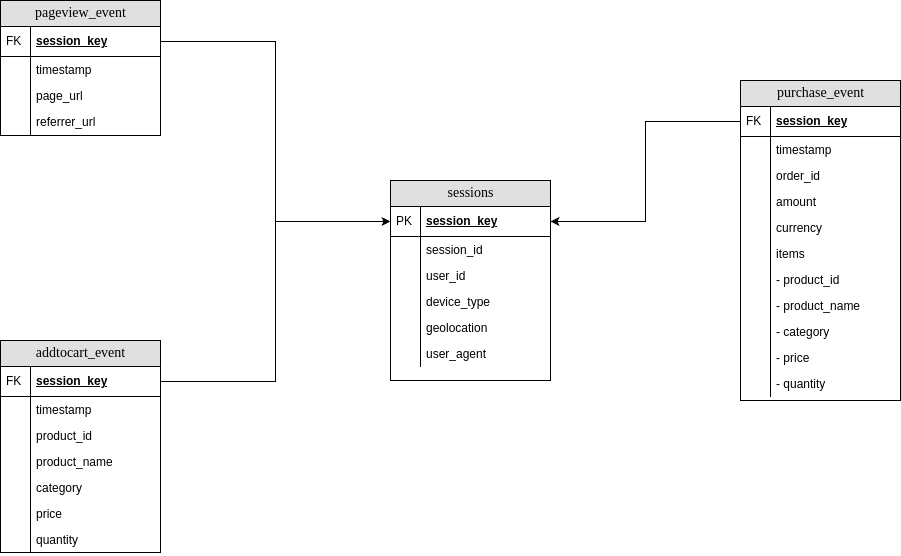

The diagram above was exported from draw.io. Its source (the exported page's mxGraphModel, read from the mxfile embedded in the PNG):
<mxGraphModel dx="1150" dy="988" grid="1" gridSize="10" guides="1" tooltips="1" connect="1" arrows="1" fold="1" page="1" pageScale="1" pageWidth="1100" pageHeight="850" background="#FFFFFF" math="0" shadow="0">
  <root>
    <mxCell id="0" />
    <mxCell id="1" parent="0" />
    <mxCell id="2e49270ec7c68f3f-80" value="sessions" style="swimlane;html=1;fontStyle=0;childLayout=stackLayout;horizontal=1;startSize=26;fillColor=#e0e0e0;horizontalStack=0;resizeParent=1;resizeLast=0;collapsible=1;marginBottom=0;swimlaneFillColor=#ffffff;align=center;rounded=0;shadow=0;comic=0;labelBackgroundColor=none;strokeWidth=1;fontFamily=Verdana;fontSize=14" parent="1" vertex="1">
      <mxGeometry x="490" y="329" width="160" height="200" as="geometry" />
    </mxCell>
    <mxCell id="2e49270ec7c68f3f-81" value="session_key" style="shape=partialRectangle;top=0;left=0;right=0;bottom=1;html=1;align=left;verticalAlign=middle;fillColor=none;spacingLeft=34;spacingRight=4;whiteSpace=wrap;overflow=hidden;rotatable=0;points=[[0,0.5],[1,0.5]];portConstraint=eastwest;dropTarget=0;fontStyle=5;" parent="2e49270ec7c68f3f-80" vertex="1">
      <mxGeometry y="26" width="160" height="30" as="geometry" />
    </mxCell>
    <mxCell id="2e49270ec7c68f3f-82" value="PK" style="shape=partialRectangle;top=0;left=0;bottom=0;html=1;fillColor=none;align=left;verticalAlign=middle;spacingLeft=4;spacingRight=4;whiteSpace=wrap;overflow=hidden;rotatable=0;points=[];portConstraint=eastwest;part=1;" parent="2e49270ec7c68f3f-81" vertex="1" connectable="0">
      <mxGeometry width="30" height="30" as="geometry" />
    </mxCell>
    <mxCell id="2e49270ec7c68f3f-83" value="session_id" style="shape=partialRectangle;top=0;left=0;right=0;bottom=0;html=1;align=left;verticalAlign=top;fillColor=none;spacingLeft=34;spacingRight=4;whiteSpace=wrap;overflow=hidden;rotatable=0;points=[[0,0.5],[1,0.5]];portConstraint=eastwest;dropTarget=0;" parent="2e49270ec7c68f3f-80" vertex="1">
      <mxGeometry y="56" width="160" height="26" as="geometry" />
    </mxCell>
    <mxCell id="2e49270ec7c68f3f-84" value="" style="shape=partialRectangle;top=0;left=0;bottom=0;html=1;fillColor=none;align=left;verticalAlign=top;spacingLeft=4;spacingRight=4;whiteSpace=wrap;overflow=hidden;rotatable=0;points=[];portConstraint=eastwest;part=1;" parent="2e49270ec7c68f3f-83" vertex="1" connectable="0">
      <mxGeometry width="30" height="26" as="geometry" />
    </mxCell>
    <mxCell id="2e49270ec7c68f3f-85" value="user_id" style="shape=partialRectangle;top=0;left=0;right=0;bottom=0;html=1;align=left;verticalAlign=top;fillColor=none;spacingLeft=34;spacingRight=4;whiteSpace=wrap;overflow=hidden;rotatable=0;points=[[0,0.5],[1,0.5]];portConstraint=eastwest;dropTarget=0;" parent="2e49270ec7c68f3f-80" vertex="1">
      <mxGeometry y="82" width="160" height="26" as="geometry" />
    </mxCell>
    <mxCell id="2e49270ec7c68f3f-86" value="" style="shape=partialRectangle;top=0;left=0;bottom=0;html=1;fillColor=none;align=left;verticalAlign=top;spacingLeft=4;spacingRight=4;whiteSpace=wrap;overflow=hidden;rotatable=0;points=[];portConstraint=eastwest;part=1;" parent="2e49270ec7c68f3f-85" vertex="1" connectable="0">
      <mxGeometry width="30" height="26" as="geometry" />
    </mxCell>
    <mxCell id="2e49270ec7c68f3f-87" value="device_type" style="shape=partialRectangle;top=0;left=0;right=0;bottom=0;html=1;align=left;verticalAlign=top;fillColor=none;spacingLeft=34;spacingRight=4;whiteSpace=wrap;overflow=hidden;rotatable=0;points=[[0,0.5],[1,0.5]];portConstraint=eastwest;dropTarget=0;" parent="2e49270ec7c68f3f-80" vertex="1">
      <mxGeometry y="108" width="160" height="26" as="geometry" />
    </mxCell>
    <mxCell id="2e49270ec7c68f3f-88" value="" style="shape=partialRectangle;top=0;left=0;bottom=0;html=1;fillColor=none;align=left;verticalAlign=top;spacingLeft=4;spacingRight=4;whiteSpace=wrap;overflow=hidden;rotatable=0;points=[];portConstraint=eastwest;part=1;" parent="2e49270ec7c68f3f-87" vertex="1" connectable="0">
      <mxGeometry width="30" height="26" as="geometry" />
    </mxCell>
    <mxCell id="sXIvWopzPCZQemZc22Ao-14" value="geolocation" style="shape=partialRectangle;top=0;left=0;right=0;bottom=0;html=1;align=left;verticalAlign=top;fillColor=none;spacingLeft=34;spacingRight=4;whiteSpace=wrap;overflow=hidden;rotatable=0;points=[[0,0.5],[1,0.5]];portConstraint=eastwest;dropTarget=0;" parent="2e49270ec7c68f3f-80" vertex="1">
      <mxGeometry y="134" width="160" height="26" as="geometry" />
    </mxCell>
    <mxCell id="sXIvWopzPCZQemZc22Ao-15" value="" style="shape=partialRectangle;top=0;left=0;bottom=0;html=1;fillColor=none;align=left;verticalAlign=top;spacingLeft=4;spacingRight=4;whiteSpace=wrap;overflow=hidden;rotatable=0;points=[];portConstraint=eastwest;part=1;" parent="sXIvWopzPCZQemZc22Ao-14" vertex="1" connectable="0">
      <mxGeometry width="30" height="26" as="geometry" />
    </mxCell>
    <mxCell id="o3ADEP8hYJ_qP21vv1_a-1" value="user_agent" style="shape=partialRectangle;top=0;left=0;right=0;bottom=0;html=1;align=left;verticalAlign=top;fillColor=none;spacingLeft=34;spacingRight=4;whiteSpace=wrap;overflow=hidden;rotatable=0;points=[[0,0.5],[1,0.5]];portConstraint=eastwest;dropTarget=0;" vertex="1" parent="2e49270ec7c68f3f-80">
      <mxGeometry y="160" width="160" height="26" as="geometry" />
    </mxCell>
    <mxCell id="o3ADEP8hYJ_qP21vv1_a-2" value="" style="shape=partialRectangle;top=0;left=0;bottom=0;html=1;fillColor=none;align=left;verticalAlign=top;spacingLeft=4;spacingRight=4;whiteSpace=wrap;overflow=hidden;rotatable=0;points=[];portConstraint=eastwest;part=1;" vertex="1" connectable="0" parent="o3ADEP8hYJ_qP21vv1_a-1">
      <mxGeometry width="30" height="26" as="geometry" />
    </mxCell>
    <mxCell id="sXIvWopzPCZQemZc22Ao-18" value="pageview_event" style="swimlane;html=1;fontStyle=0;childLayout=stackLayout;horizontal=1;startSize=26;fillColor=#e0e0e0;horizontalStack=0;resizeParent=1;resizeLast=0;collapsible=1;marginBottom=0;swimlaneFillColor=#ffffff;align=center;rounded=0;shadow=0;comic=0;labelBackgroundColor=none;strokeWidth=1;fontFamily=Verdana;fontSize=14" parent="1" vertex="1">
      <mxGeometry x="100" y="149" width="160" height="135" as="geometry" />
    </mxCell>
    <mxCell id="sXIvWopzPCZQemZc22Ao-19" value="session_key" style="shape=partialRectangle;top=0;left=0;right=0;bottom=1;html=1;align=left;verticalAlign=middle;fillColor=none;spacingLeft=34;spacingRight=4;whiteSpace=wrap;overflow=hidden;rotatable=0;points=[[0,0.5],[1,0.5]];portConstraint=eastwest;dropTarget=0;fontStyle=5;" parent="sXIvWopzPCZQemZc22Ao-18" vertex="1">
      <mxGeometry y="26" width="160" height="30" as="geometry" />
    </mxCell>
    <mxCell id="sXIvWopzPCZQemZc22Ao-20" value="FK" style="shape=partialRectangle;top=0;left=0;bottom=0;html=1;fillColor=none;align=left;verticalAlign=middle;spacingLeft=4;spacingRight=4;whiteSpace=wrap;overflow=hidden;rotatable=0;points=[];portConstraint=eastwest;part=1;" parent="sXIvWopzPCZQemZc22Ao-19" vertex="1" connectable="0">
      <mxGeometry width="30" height="30" as="geometry" />
    </mxCell>
    <mxCell id="sXIvWopzPCZQemZc22Ao-21" value="timestamp" style="shape=partialRectangle;top=0;left=0;right=0;bottom=0;html=1;align=left;verticalAlign=top;fillColor=none;spacingLeft=34;spacingRight=4;whiteSpace=wrap;overflow=hidden;rotatable=0;points=[[0,0.5],[1,0.5]];portConstraint=eastwest;dropTarget=0;" parent="sXIvWopzPCZQemZc22Ao-18" vertex="1">
      <mxGeometry y="56" width="160" height="26" as="geometry" />
    </mxCell>
    <mxCell id="sXIvWopzPCZQemZc22Ao-22" value="" style="shape=partialRectangle;top=0;left=0;bottom=0;html=1;fillColor=none;align=left;verticalAlign=top;spacingLeft=4;spacingRight=4;whiteSpace=wrap;overflow=hidden;rotatable=0;points=[];portConstraint=eastwest;part=1;" parent="sXIvWopzPCZQemZc22Ao-21" vertex="1" connectable="0">
      <mxGeometry width="30" height="26" as="geometry" />
    </mxCell>
    <mxCell id="sXIvWopzPCZQemZc22Ao-23" value="page_url" style="shape=partialRectangle;top=0;left=0;right=0;bottom=0;html=1;align=left;verticalAlign=top;fillColor=none;spacingLeft=34;spacingRight=4;whiteSpace=wrap;overflow=hidden;rotatable=0;points=[[0,0.5],[1,0.5]];portConstraint=eastwest;dropTarget=0;" parent="sXIvWopzPCZQemZc22Ao-18" vertex="1">
      <mxGeometry y="82" width="160" height="26" as="geometry" />
    </mxCell>
    <mxCell id="sXIvWopzPCZQemZc22Ao-24" value="" style="shape=partialRectangle;top=0;left=0;bottom=0;html=1;fillColor=none;align=left;verticalAlign=top;spacingLeft=4;spacingRight=4;whiteSpace=wrap;overflow=hidden;rotatable=0;points=[];portConstraint=eastwest;part=1;" parent="sXIvWopzPCZQemZc22Ao-23" vertex="1" connectable="0">
      <mxGeometry width="30" height="26" as="geometry" />
    </mxCell>
    <mxCell id="sXIvWopzPCZQemZc22Ao-25" value="referrer_url" style="shape=partialRectangle;top=0;left=0;right=0;bottom=0;html=1;align=left;verticalAlign=top;fillColor=none;spacingLeft=34;spacingRight=4;whiteSpace=wrap;overflow=hidden;rotatable=0;points=[[0,0.5],[1,0.5]];portConstraint=eastwest;dropTarget=0;" parent="sXIvWopzPCZQemZc22Ao-18" vertex="1">
      <mxGeometry y="108" width="160" height="26" as="geometry" />
    </mxCell>
    <mxCell id="sXIvWopzPCZQemZc22Ao-26" value="" style="shape=partialRectangle;top=0;left=0;bottom=0;html=1;fillColor=none;align=left;verticalAlign=top;spacingLeft=4;spacingRight=4;whiteSpace=wrap;overflow=hidden;rotatable=0;points=[];portConstraint=eastwest;part=1;" parent="sXIvWopzPCZQemZc22Ao-25" vertex="1" connectable="0">
      <mxGeometry width="30" height="26" as="geometry" />
    </mxCell>
    <mxCell id="sXIvWopzPCZQemZc22Ao-29" style="edgeStyle=orthogonalEdgeStyle;rounded=0;orthogonalLoop=1;jettySize=auto;html=1;exitX=1;exitY=0.5;exitDx=0;exitDy=0;entryX=0;entryY=0.5;entryDx=0;entryDy=0;" parent="1" source="sXIvWopzPCZQemZc22Ao-19" target="2e49270ec7c68f3f-81" edge="1">
      <mxGeometry relative="1" as="geometry" />
    </mxCell>
    <mxCell id="sXIvWopzPCZQemZc22Ao-31" value="addtocart_event" style="swimlane;html=1;fontStyle=0;childLayout=stackLayout;horizontal=1;startSize=26;fillColor=#e0e0e0;horizontalStack=0;resizeParent=1;resizeLast=0;collapsible=1;marginBottom=0;swimlaneFillColor=#ffffff;align=center;rounded=0;shadow=0;comic=0;labelBackgroundColor=none;strokeWidth=1;fontFamily=Verdana;fontSize=14" parent="1" vertex="1">
      <mxGeometry x="100" y="489" width="160" height="212" as="geometry" />
    </mxCell>
    <mxCell id="sXIvWopzPCZQemZc22Ao-32" value="session_key" style="shape=partialRectangle;top=0;left=0;right=0;bottom=1;html=1;align=left;verticalAlign=middle;fillColor=none;spacingLeft=34;spacingRight=4;whiteSpace=wrap;overflow=hidden;rotatable=0;points=[[0,0.5],[1,0.5]];portConstraint=eastwest;dropTarget=0;fontStyle=5;" parent="sXIvWopzPCZQemZc22Ao-31" vertex="1">
      <mxGeometry y="26" width="160" height="30" as="geometry" />
    </mxCell>
    <mxCell id="sXIvWopzPCZQemZc22Ao-33" value="FK" style="shape=partialRectangle;top=0;left=0;bottom=0;html=1;fillColor=none;align=left;verticalAlign=middle;spacingLeft=4;spacingRight=4;whiteSpace=wrap;overflow=hidden;rotatable=0;points=[];portConstraint=eastwest;part=1;" parent="sXIvWopzPCZQemZc22Ao-32" vertex="1" connectable="0">
      <mxGeometry width="30" height="30" as="geometry" />
    </mxCell>
    <mxCell id="sXIvWopzPCZQemZc22Ao-34" value="timestamp" style="shape=partialRectangle;top=0;left=0;right=0;bottom=0;html=1;align=left;verticalAlign=top;fillColor=none;spacingLeft=34;spacingRight=4;whiteSpace=wrap;overflow=hidden;rotatable=0;points=[[0,0.5],[1,0.5]];portConstraint=eastwest;dropTarget=0;" parent="sXIvWopzPCZQemZc22Ao-31" vertex="1">
      <mxGeometry y="56" width="160" height="26" as="geometry" />
    </mxCell>
    <mxCell id="sXIvWopzPCZQemZc22Ao-35" value="" style="shape=partialRectangle;top=0;left=0;bottom=0;html=1;fillColor=none;align=left;verticalAlign=top;spacingLeft=4;spacingRight=4;whiteSpace=wrap;overflow=hidden;rotatable=0;points=[];portConstraint=eastwest;part=1;" parent="sXIvWopzPCZQemZc22Ao-34" vertex="1" connectable="0">
      <mxGeometry width="30" height="26" as="geometry" />
    </mxCell>
    <mxCell id="sXIvWopzPCZQemZc22Ao-36" value="product_id" style="shape=partialRectangle;top=0;left=0;right=0;bottom=0;html=1;align=left;verticalAlign=top;fillColor=none;spacingLeft=34;spacingRight=4;whiteSpace=wrap;overflow=hidden;rotatable=0;points=[[0,0.5],[1,0.5]];portConstraint=eastwest;dropTarget=0;" parent="sXIvWopzPCZQemZc22Ao-31" vertex="1">
      <mxGeometry y="82" width="160" height="26" as="geometry" />
    </mxCell>
    <mxCell id="sXIvWopzPCZQemZc22Ao-37" value="" style="shape=partialRectangle;top=0;left=0;bottom=0;html=1;fillColor=none;align=left;verticalAlign=top;spacingLeft=4;spacingRight=4;whiteSpace=wrap;overflow=hidden;rotatable=0;points=[];portConstraint=eastwest;part=1;" parent="sXIvWopzPCZQemZc22Ao-36" vertex="1" connectable="0">
      <mxGeometry width="30" height="26" as="geometry" />
    </mxCell>
    <mxCell id="sXIvWopzPCZQemZc22Ao-38" value="product_name" style="shape=partialRectangle;top=0;left=0;right=0;bottom=0;html=1;align=left;verticalAlign=top;fillColor=none;spacingLeft=34;spacingRight=4;whiteSpace=wrap;overflow=hidden;rotatable=0;points=[[0,0.5],[1,0.5]];portConstraint=eastwest;dropTarget=0;" parent="sXIvWopzPCZQemZc22Ao-31" vertex="1">
      <mxGeometry y="108" width="160" height="26" as="geometry" />
    </mxCell>
    <mxCell id="sXIvWopzPCZQemZc22Ao-39" value="" style="shape=partialRectangle;top=0;left=0;bottom=0;html=1;fillColor=none;align=left;verticalAlign=top;spacingLeft=4;spacingRight=4;whiteSpace=wrap;overflow=hidden;rotatable=0;points=[];portConstraint=eastwest;part=1;" parent="sXIvWopzPCZQemZc22Ao-38" vertex="1" connectable="0">
      <mxGeometry width="30" height="26" as="geometry" />
    </mxCell>
    <mxCell id="sXIvWopzPCZQemZc22Ao-41" value="category" style="shape=partialRectangle;top=0;left=0;right=0;bottom=0;html=1;align=left;verticalAlign=top;fillColor=none;spacingLeft=34;spacingRight=4;whiteSpace=wrap;overflow=hidden;rotatable=0;points=[[0,0.5],[1,0.5]];portConstraint=eastwest;dropTarget=0;" parent="sXIvWopzPCZQemZc22Ao-31" vertex="1">
      <mxGeometry y="134" width="160" height="26" as="geometry" />
    </mxCell>
    <mxCell id="sXIvWopzPCZQemZc22Ao-42" value="" style="shape=partialRectangle;top=0;left=0;bottom=0;html=1;fillColor=none;align=left;verticalAlign=top;spacingLeft=4;spacingRight=4;whiteSpace=wrap;overflow=hidden;rotatable=0;points=[];portConstraint=eastwest;part=1;" parent="sXIvWopzPCZQemZc22Ao-41" vertex="1" connectable="0">
      <mxGeometry width="30" height="26" as="geometry" />
    </mxCell>
    <mxCell id="sXIvWopzPCZQemZc22Ao-43" value="price" style="shape=partialRectangle;top=0;left=0;right=0;bottom=0;html=1;align=left;verticalAlign=top;fillColor=none;spacingLeft=34;spacingRight=4;whiteSpace=wrap;overflow=hidden;rotatable=0;points=[[0,0.5],[1,0.5]];portConstraint=eastwest;dropTarget=0;" parent="sXIvWopzPCZQemZc22Ao-31" vertex="1">
      <mxGeometry y="160" width="160" height="26" as="geometry" />
    </mxCell>
    <mxCell id="sXIvWopzPCZQemZc22Ao-44" value="" style="shape=partialRectangle;top=0;left=0;bottom=0;html=1;fillColor=none;align=left;verticalAlign=top;spacingLeft=4;spacingRight=4;whiteSpace=wrap;overflow=hidden;rotatable=0;points=[];portConstraint=eastwest;part=1;" parent="sXIvWopzPCZQemZc22Ao-43" vertex="1" connectable="0">
      <mxGeometry width="30" height="26" as="geometry" />
    </mxCell>
    <mxCell id="sXIvWopzPCZQemZc22Ao-45" value="quantity" style="shape=partialRectangle;top=0;left=0;right=0;bottom=0;html=1;align=left;verticalAlign=top;fillColor=none;spacingLeft=34;spacingRight=4;whiteSpace=wrap;overflow=hidden;rotatable=0;points=[[0,0.5],[1,0.5]];portConstraint=eastwest;dropTarget=0;" parent="sXIvWopzPCZQemZc22Ao-31" vertex="1">
      <mxGeometry y="186" width="160" height="26" as="geometry" />
    </mxCell>
    <mxCell id="sXIvWopzPCZQemZc22Ao-46" value="" style="shape=partialRectangle;top=0;left=0;bottom=0;html=1;fillColor=none;align=left;verticalAlign=top;spacingLeft=4;spacingRight=4;whiteSpace=wrap;overflow=hidden;rotatable=0;points=[];portConstraint=eastwest;part=1;" parent="sXIvWopzPCZQemZc22Ao-45" vertex="1" connectable="0">
      <mxGeometry width="30" height="26" as="geometry" />
    </mxCell>
    <mxCell id="sXIvWopzPCZQemZc22Ao-47" style="edgeStyle=orthogonalEdgeStyle;rounded=0;orthogonalLoop=1;jettySize=auto;html=1;exitX=1;exitY=0.5;exitDx=0;exitDy=0;" parent="1" source="sXIvWopzPCZQemZc22Ao-32" target="2e49270ec7c68f3f-81" edge="1">
      <mxGeometry relative="1" as="geometry" />
    </mxCell>
    <mxCell id="sXIvWopzPCZQemZc22Ao-50" value="purchase_event" style="swimlane;html=1;fontStyle=0;childLayout=stackLayout;horizontal=1;startSize=26;fillColor=#e0e0e0;horizontalStack=0;resizeParent=1;resizeLast=0;collapsible=1;marginBottom=0;swimlaneFillColor=#ffffff;align=center;rounded=0;shadow=0;comic=0;labelBackgroundColor=none;strokeWidth=1;fontFamily=Verdana;fontSize=14" parent="1" vertex="1">
      <mxGeometry x="840" y="229" width="160" height="320" as="geometry" />
    </mxCell>
    <mxCell id="sXIvWopzPCZQemZc22Ao-51" value="session_key" style="shape=partialRectangle;top=0;left=0;right=0;bottom=1;html=1;align=left;verticalAlign=middle;fillColor=none;spacingLeft=34;spacingRight=4;whiteSpace=wrap;overflow=hidden;rotatable=0;points=[[0,0.5],[1,0.5]];portConstraint=eastwest;dropTarget=0;fontStyle=5;" parent="sXIvWopzPCZQemZc22Ao-50" vertex="1">
      <mxGeometry y="26" width="160" height="30" as="geometry" />
    </mxCell>
    <mxCell id="sXIvWopzPCZQemZc22Ao-52" value="FK" style="shape=partialRectangle;top=0;left=0;bottom=0;html=1;fillColor=none;align=left;verticalAlign=middle;spacingLeft=4;spacingRight=4;whiteSpace=wrap;overflow=hidden;rotatable=0;points=[];portConstraint=eastwest;part=1;" parent="sXIvWopzPCZQemZc22Ao-51" vertex="1" connectable="0">
      <mxGeometry width="30" height="30" as="geometry" />
    </mxCell>
    <mxCell id="sXIvWopzPCZQemZc22Ao-53" value="timestamp" style="shape=partialRectangle;top=0;left=0;right=0;bottom=0;html=1;align=left;verticalAlign=top;fillColor=none;spacingLeft=34;spacingRight=4;whiteSpace=wrap;overflow=hidden;rotatable=0;points=[[0,0.5],[1,0.5]];portConstraint=eastwest;dropTarget=0;" parent="sXIvWopzPCZQemZc22Ao-50" vertex="1">
      <mxGeometry y="56" width="160" height="26" as="geometry" />
    </mxCell>
    <mxCell id="sXIvWopzPCZQemZc22Ao-54" value="" style="shape=partialRectangle;top=0;left=0;bottom=0;html=1;fillColor=none;align=left;verticalAlign=top;spacingLeft=4;spacingRight=4;whiteSpace=wrap;overflow=hidden;rotatable=0;points=[];portConstraint=eastwest;part=1;" parent="sXIvWopzPCZQemZc22Ao-53" vertex="1" connectable="0">
      <mxGeometry width="30" height="26" as="geometry" />
    </mxCell>
    <mxCell id="sXIvWopzPCZQemZc22Ao-55" value="order_id" style="shape=partialRectangle;top=0;left=0;right=0;bottom=0;html=1;align=left;verticalAlign=top;fillColor=none;spacingLeft=34;spacingRight=4;whiteSpace=wrap;overflow=hidden;rotatable=0;points=[[0,0.5],[1,0.5]];portConstraint=eastwest;dropTarget=0;" parent="sXIvWopzPCZQemZc22Ao-50" vertex="1">
      <mxGeometry y="82" width="160" height="26" as="geometry" />
    </mxCell>
    <mxCell id="sXIvWopzPCZQemZc22Ao-56" value="" style="shape=partialRectangle;top=0;left=0;bottom=0;html=1;fillColor=none;align=left;verticalAlign=top;spacingLeft=4;spacingRight=4;whiteSpace=wrap;overflow=hidden;rotatable=0;points=[];portConstraint=eastwest;part=1;" parent="sXIvWopzPCZQemZc22Ao-55" vertex="1" connectable="0">
      <mxGeometry width="30" height="26" as="geometry" />
    </mxCell>
    <mxCell id="sXIvWopzPCZQemZc22Ao-57" value="amount" style="shape=partialRectangle;top=0;left=0;right=0;bottom=0;html=1;align=left;verticalAlign=top;fillColor=none;spacingLeft=34;spacingRight=4;whiteSpace=wrap;overflow=hidden;rotatable=0;points=[[0,0.5],[1,0.5]];portConstraint=eastwest;dropTarget=0;" parent="sXIvWopzPCZQemZc22Ao-50" vertex="1">
      <mxGeometry y="108" width="160" height="26" as="geometry" />
    </mxCell>
    <mxCell id="sXIvWopzPCZQemZc22Ao-58" value="" style="shape=partialRectangle;top=0;left=0;bottom=0;html=1;fillColor=none;align=left;verticalAlign=top;spacingLeft=4;spacingRight=4;whiteSpace=wrap;overflow=hidden;rotatable=0;points=[];portConstraint=eastwest;part=1;" parent="sXIvWopzPCZQemZc22Ao-57" vertex="1" connectable="0">
      <mxGeometry width="30" height="26" as="geometry" />
    </mxCell>
    <mxCell id="sXIvWopzPCZQemZc22Ao-59" value="currency" style="shape=partialRectangle;top=0;left=0;right=0;bottom=0;html=1;align=left;verticalAlign=top;fillColor=none;spacingLeft=34;spacingRight=4;whiteSpace=wrap;overflow=hidden;rotatable=0;points=[[0,0.5],[1,0.5]];portConstraint=eastwest;dropTarget=0;" parent="sXIvWopzPCZQemZc22Ao-50" vertex="1">
      <mxGeometry y="134" width="160" height="26" as="geometry" />
    </mxCell>
    <mxCell id="sXIvWopzPCZQemZc22Ao-60" value="" style="shape=partialRectangle;top=0;left=0;bottom=0;html=1;fillColor=none;align=left;verticalAlign=top;spacingLeft=4;spacingRight=4;whiteSpace=wrap;overflow=hidden;rotatable=0;points=[];portConstraint=eastwest;part=1;" parent="sXIvWopzPCZQemZc22Ao-59" vertex="1" connectable="0">
      <mxGeometry width="30" height="26" as="geometry" />
    </mxCell>
    <mxCell id="sXIvWopzPCZQemZc22Ao-61" value="items" style="shape=partialRectangle;top=0;left=0;right=0;bottom=0;html=1;align=left;verticalAlign=top;fillColor=none;spacingLeft=34;spacingRight=4;whiteSpace=wrap;overflow=hidden;rotatable=0;points=[[0,0.5],[1,0.5]];portConstraint=eastwest;dropTarget=0;" parent="sXIvWopzPCZQemZc22Ao-50" vertex="1">
      <mxGeometry y="160" width="160" height="26" as="geometry" />
    </mxCell>
    <mxCell id="sXIvWopzPCZQemZc22Ao-62" value="" style="shape=partialRectangle;top=0;left=0;bottom=0;html=1;fillColor=none;align=left;verticalAlign=top;spacingLeft=4;spacingRight=4;whiteSpace=wrap;overflow=hidden;rotatable=0;points=[];portConstraint=eastwest;part=1;" parent="sXIvWopzPCZQemZc22Ao-61" vertex="1" connectable="0">
      <mxGeometry width="30" height="26" as="geometry" />
    </mxCell>
    <mxCell id="sXIvWopzPCZQemZc22Ao-63" value="- product_id" style="shape=partialRectangle;top=0;left=0;right=0;bottom=0;html=1;align=left;verticalAlign=top;fillColor=none;spacingLeft=34;spacingRight=4;whiteSpace=wrap;overflow=hidden;rotatable=0;points=[[0,0.5],[1,0.5]];portConstraint=eastwest;dropTarget=0;" parent="sXIvWopzPCZQemZc22Ao-50" vertex="1">
      <mxGeometry y="186" width="160" height="26" as="geometry" />
    </mxCell>
    <mxCell id="sXIvWopzPCZQemZc22Ao-64" value="" style="shape=partialRectangle;top=0;left=0;bottom=0;html=1;fillColor=none;align=left;verticalAlign=top;spacingLeft=4;spacingRight=4;whiteSpace=wrap;overflow=hidden;rotatable=0;points=[];portConstraint=eastwest;part=1;" parent="sXIvWopzPCZQemZc22Ao-63" vertex="1" connectable="0">
      <mxGeometry width="30" height="26" as="geometry" />
    </mxCell>
    <mxCell id="sXIvWopzPCZQemZc22Ao-65" value="- product_name" style="shape=partialRectangle;top=0;left=0;right=0;bottom=0;html=1;align=left;verticalAlign=top;fillColor=none;spacingLeft=34;spacingRight=4;whiteSpace=wrap;overflow=hidden;rotatable=0;points=[[0,0.5],[1,0.5]];portConstraint=eastwest;dropTarget=0;" parent="sXIvWopzPCZQemZc22Ao-50" vertex="1">
      <mxGeometry y="212" width="160" height="26" as="geometry" />
    </mxCell>
    <mxCell id="sXIvWopzPCZQemZc22Ao-66" value="" style="shape=partialRectangle;top=0;left=0;bottom=0;html=1;fillColor=none;align=left;verticalAlign=top;spacingLeft=4;spacingRight=4;whiteSpace=wrap;overflow=hidden;rotatable=0;points=[];portConstraint=eastwest;part=1;" parent="sXIvWopzPCZQemZc22Ao-65" vertex="1" connectable="0">
      <mxGeometry width="30" height="26" as="geometry" />
    </mxCell>
    <mxCell id="sXIvWopzPCZQemZc22Ao-67" value="- category" style="shape=partialRectangle;top=0;left=0;right=0;bottom=0;html=1;align=left;verticalAlign=top;fillColor=none;spacingLeft=34;spacingRight=4;whiteSpace=wrap;overflow=hidden;rotatable=0;points=[[0,0.5],[1,0.5]];portConstraint=eastwest;dropTarget=0;" parent="sXIvWopzPCZQemZc22Ao-50" vertex="1">
      <mxGeometry y="238" width="160" height="26" as="geometry" />
    </mxCell>
    <mxCell id="sXIvWopzPCZQemZc22Ao-68" value="" style="shape=partialRectangle;top=0;left=0;bottom=0;html=1;fillColor=none;align=left;verticalAlign=top;spacingLeft=4;spacingRight=4;whiteSpace=wrap;overflow=hidden;rotatable=0;points=[];portConstraint=eastwest;part=1;" parent="sXIvWopzPCZQemZc22Ao-67" vertex="1" connectable="0">
      <mxGeometry width="30" height="26" as="geometry" />
    </mxCell>
    <mxCell id="sXIvWopzPCZQemZc22Ao-69" value="- price" style="shape=partialRectangle;top=0;left=0;right=0;bottom=0;html=1;align=left;verticalAlign=top;fillColor=none;spacingLeft=34;spacingRight=4;whiteSpace=wrap;overflow=hidden;rotatable=0;points=[[0,0.5],[1,0.5]];portConstraint=eastwest;dropTarget=0;" parent="sXIvWopzPCZQemZc22Ao-50" vertex="1">
      <mxGeometry y="264" width="160" height="26" as="geometry" />
    </mxCell>
    <mxCell id="sXIvWopzPCZQemZc22Ao-70" value="" style="shape=partialRectangle;top=0;left=0;bottom=0;html=1;fillColor=none;align=left;verticalAlign=top;spacingLeft=4;spacingRight=4;whiteSpace=wrap;overflow=hidden;rotatable=0;points=[];portConstraint=eastwest;part=1;" parent="sXIvWopzPCZQemZc22Ao-69" vertex="1" connectable="0">
      <mxGeometry width="30" height="26" as="geometry" />
    </mxCell>
    <mxCell id="sXIvWopzPCZQemZc22Ao-71" value="- quantity" style="shape=partialRectangle;top=0;left=0;right=0;bottom=0;html=1;align=left;verticalAlign=top;fillColor=none;spacingLeft=34;spacingRight=4;whiteSpace=wrap;overflow=hidden;rotatable=0;points=[[0,0.5],[1,0.5]];portConstraint=eastwest;dropTarget=0;" parent="sXIvWopzPCZQemZc22Ao-50" vertex="1">
      <mxGeometry y="290" width="160" height="26" as="geometry" />
    </mxCell>
    <mxCell id="sXIvWopzPCZQemZc22Ao-72" value="" style="shape=partialRectangle;top=0;left=0;bottom=0;html=1;fillColor=none;align=left;verticalAlign=top;spacingLeft=4;spacingRight=4;whiteSpace=wrap;overflow=hidden;rotatable=0;points=[];portConstraint=eastwest;part=1;" parent="sXIvWopzPCZQemZc22Ao-71" vertex="1" connectable="0">
      <mxGeometry width="30" height="26" as="geometry" />
    </mxCell>
    <mxCell id="sXIvWopzPCZQemZc22Ao-73" style="edgeStyle=orthogonalEdgeStyle;rounded=0;orthogonalLoop=1;jettySize=auto;html=1;exitX=0;exitY=0.5;exitDx=0;exitDy=0;entryX=1;entryY=0.5;entryDx=0;entryDy=0;" parent="1" source="sXIvWopzPCZQemZc22Ao-51" target="2e49270ec7c68f3f-81" edge="1">
      <mxGeometry relative="1" as="geometry" />
    </mxCell>
  </root>
</mxGraphModel>